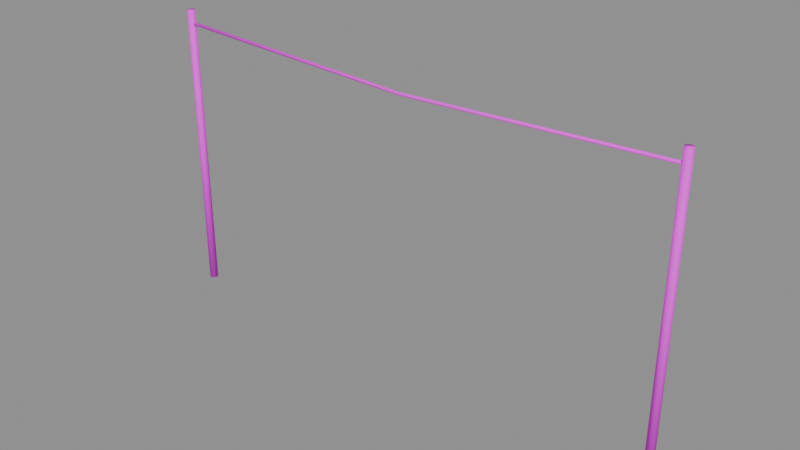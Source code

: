 # Source: clothesline.blend  (saved by Blender 4.5.87; exported with 4.5.12 LTS)
import bpy
from mathutils import Matrix  # noqa: F401  (used for matrix-valued properties, if any)

bpy.ops.wm.read_factory_settings(use_empty=True)
scene = bpy.context.scene
scene.name = 'BLDA_V003_PACKAGE_clothesline'

# ---- collections
col_sea_scene_b1109a_clothesline = bpy.data.collections.new('SEA-SCENE-B1109A-CLOTHESLINE'); scene.collection.children.link(col_sea_scene_b1109a_clothesline)

# ---- images (referenced by path relative to the original .blend; pixels are not part of the script)
import os
ASSET_DIR = os.environ.get("B2B_ASSET_DIR", "")  # directory of the original .blend (textures are referenced by path, not embedded)
HERE = os.path.dirname(os.path.abspath(__file__))  # packed textures are extracted next to this script under _unpacked/

def load_image(name, relpath, width, height, colorspace="sRGB"):
    """Load a texture the original file referenced (path relative to the .blend, or extracted next to this script)."""
    p = next((c for c in (os.path.join(HERE, relpath), os.path.join(ASSET_DIR, relpath)) if relpath and os.path.exists(c)), "")
    if p:
        img = bpy.data.images.load(p, check_existing=True)
        img.name = name
    else:  # same state as the original file: an image datablock whose file is absent (Cycles renders it pink)
        img = bpy.data.images.new(name, width, height)
        img.source = "FILE"
        img.filepath = "//" + (relpath or name)
    img.colorspace_settings.name = colorspace
    return img
img_sea_cabin_timber_8x8_512_png = load_image('sea_cabin_timber_8x8_512.png', 'sea_cabin_timber_8x8_512.png', 1024, 1024, 'sRGB')

# ---- materials (node trees are filled in below, after node groups)
mat_sea_matte = bpy.data.materials.new('SEA_Matte')

# ---- material node trees
mat_sea_matte.use_nodes = True; mat_sea_matte.node_tree.nodes.clear()
_N = mat_sea_matte.node_tree.nodes; _L = mat_sea_matte.node_tree.links
n0 = _N.new('ShaderNodeBsdfPrincipled'); n0.name = '原理化 BSDF'; n0.location = (-200, 100)
n0.inputs[2].default_value = 0.72
n1 = _N.new('ShaderNodeOutputMaterial'); n1.name = '材质输出'; n1.location = (200, 100)
n2 = _N.new('ShaderNodeUVMap'); n2.name = 'UV 贴图'; n2.location = (0, 0)
n2.uv_map = 'PaletteUV'
n3 = _N.new('ShaderNodeTexImage'); n3.name = '图像纹理'; n3.location = (0, 0)
n3.image = img_sea_cabin_timber_8x8_512_png
n3.interpolation = 'Closest'
n3.extension = 'EXTEND'
_L.new(n0.outputs[0], n1.inputs[0])
_L.new(n2.outputs[0], n3.inputs[0])
_L.new(n3.outputs[0], n0.inputs[0])
n1.is_active_output = True

# ---- meshes
me_blda = bpy.data.meshes.new('BLDA_晾衣两杆')
me_blda.from_pydata([(-2.44, 0.0, 0.0), (-2.432, -0.02351, 0.0), (-2.412, -0.03804, 0.0), (-2.388, -0.03804, 0.0), (-2.368, -0.02351, 0.0), (-2.36, -4.899e-18, 0.0), (-2.368, 0.02351, 0.0), (-2.388, 0.03804, 0.0), (-2.412, 0.03804, 0.0), (-2.432, 0.02351, 0.0), (-2.438, 0.0, 2.7), (-2.43, -0.0221, 2.7), (-2.412, -0.03576, 2.7), (-2.388, -0.03576, 2.7), (-2.37, -0.0221, 2.7), (-2.362, -4.605e-18, 2.7), (-2.37, 0.0221, 2.7), (-2.388, 0.03576, 2.7), (-2.412, 0.03576, 2.7), (-2.43, 0.0221, 2.7)], [], [(9, 8, 7, 6, 5, 4, 3, 2, 1, 0), (10, 11, 12, 13, 14, 15, 16, 17, 18, 19), (0, 1, 11, 10), (1, 2, 12, 11), (2, 3, 13, 12), (3, 4, 14, 13), (4, 5, 15, 14), (5, 6, 16, 15), (6, 7, 17, 16), (7, 8, 18, 17), (8, 9, 19, 18), (9, 0, 10, 19)])
me_blda.polygons.foreach_set('use_smooth', [True] * 12)
_uv = me_blda.uv_layers.new(name='PaletteUV')
_uv.uv.foreach_set('vector', [0.8395, 0.8125, 0.8343, 0.8284, 0.8208, 0.8382, 0.8042, 0.8382, 0.7907, 0.8284, 0.7855, 0.8125, 0.7907, 0.7966, 0.8042, 0.7868, 0.8208, 0.7868, 0.8343, 0.7966, 0.8395, 0.8125, 0.8343, 0.8284, 0.8208, 0.8382, 0.8042, 0.8382, 0.7907, 0.8284, 0.7855, 0.8125, 0.7907, 0.7966, 0.8042, 0.7868, 0.8208, 0.7868, 0.8343, 0.7966, 0.8395, 0.8125, 0.8125, 0.8395, 0.7855, 0.8125, 0.8125, 0.7855, 0.8395, 0.8125, 0.8125, 0.8395, 0.7855, 0.8125, 0.8125, 0.7855, 0.8395, 0.8125, 0.8125, 0.8395, 0.7855, 0.8125, 0.8125, 0.7855, 0.8395, 0.8125, 0.8125, 0.8395, 0.7855, 0.8125, 0.8125, 0.7855, 0.8395, 0.8125, 0.8125, 0.8395, 0.7855, 0.8125, 0.8125, 0.7855, 0.8395, 0.8125, 0.8125, 0.8395, 0.7855, 0.8125, 0.8125, 0.7855, 0.8395, 0.8125, 0.8125, 0.8395, 0.7855, 0.8125, 0.8125, 0.7855, 0.8395, 0.8125, 0.8125, 0.8395, 0.7855, 0.8125, 0.8125, 0.7855, 0.8395, 0.8125, 0.8125, 0.8395, 0.7855, 0.8125, 0.8125, 0.7855, 0.8395, 0.8125, 0.8125, 0.8395, 0.7855, 0.8125, 0.8125, 0.7855])
me_blda.materials.append(mat_sea_matte)
me_blda.update()
me_blda______001 = bpy.data.meshes.new('BLDA_晾衣两杆.001')
me_blda______001.from_pydata([(2.36, 0.0, 0.0), (2.368, -0.02351, 0.0), (2.388, -0.03804, 0.0), (2.412, -0.03804, 0.0), (2.432, -0.02351, 0.0), (2.44, -4.899e-18, 0.0), (2.432, 0.02351, 0.0), (2.412, 0.03804, 0.0), (2.388, 0.03804, 0.0), (2.368, 0.02351, 0.0), (2.362, 0.0, 2.7), (2.37, -0.0221, 2.7), (2.388, -0.03576, 2.7), (2.412, -0.03576, 2.7), (2.43, -0.0221, 2.7), (2.438, -4.605e-18, 2.7), (2.43, 0.0221, 2.7), (2.412, 0.03576, 2.7), (2.388, 0.03576, 2.7), (2.37, 0.0221, 2.7)], [], [(9, 8, 7, 6, 5, 4, 3, 2, 1, 0), (10, 11, 12, 13, 14, 15, 16, 17, 18, 19), (0, 1, 11, 10), (1, 2, 12, 11), (2, 3, 13, 12), (3, 4, 14, 13), (4, 5, 15, 14), (5, 6, 16, 15), (6, 7, 17, 16), (7, 8, 18, 17), (8, 9, 19, 18), (9, 0, 10, 19)])
me_blda______001.polygons.foreach_set('use_smooth', [True] * 12)
_uv = me_blda______001.uv_layers.new(name='PaletteUV')
_uv.uv.foreach_set('vector', [0.8395, 0.8125, 0.8343, 0.8284, 0.8208, 0.8382, 0.8042, 0.8382, 0.7907, 0.8284, 0.7855, 0.8125, 0.7907, 0.7966, 0.8042, 0.7868, 0.8208, 0.7868, 0.8343, 0.7966, 0.8395, 0.8125, 0.8343, 0.8284, 0.8208, 0.8382, 0.8042, 0.8382, 0.7907, 0.8284, 0.7855, 0.8125, 0.7907, 0.7966, 0.8042, 0.7868, 0.8208, 0.7868, 0.8343, 0.7966, 0.8395, 0.8125, 0.8125, 0.8395, 0.7855, 0.8125, 0.8125, 0.7855, 0.8395, 0.8125, 0.8125, 0.8395, 0.7855, 0.8125, 0.8125, 0.7855, 0.8395, 0.8125, 0.8125, 0.8395, 0.7855, 0.8125, 0.8125, 0.7855, 0.8395, 0.8125, 0.8125, 0.8395, 0.7855, 0.8125, 0.8125, 0.7855, 0.8395, 0.8125, 0.8125, 0.8395, 0.7855, 0.8125, 0.8125, 0.7855, 0.8395, 0.8125, 0.8125, 0.8395, 0.7855, 0.8125, 0.8125, 0.7855, 0.8395, 0.8125, 0.8125, 0.8395, 0.7855, 0.8125, 0.8125, 0.7855, 0.8395, 0.8125, 0.8125, 0.8395, 0.7855, 0.8125, 0.8125, 0.7855, 0.8395, 0.8125, 0.8125, 0.8395, 0.7855, 0.8125, 0.8125, 0.7855, 0.8395, 0.8125, 0.8125, 0.8395, 0.7855, 0.8125, 0.8125, 0.7855])
me_blda______001.materials.append(mat_sea_matte)
me_blda______001.update()
me_blda_1 = bpy.data.meshes.new('BLDA_晾衣绳')
me_blda_1.from_pydata([(-2.4, -0.016, 2.58), (-2.4, -0.01131, 2.569), (-2.401, -9.797e-19, 2.564), (-2.4, 0.01131, 2.569), (-2.4, 0.016, 2.58), (-2.4, 0.01131, 2.591), (-2.399, 2.939e-18, 2.596), (-2.4, -0.01131, 2.591), (0.0, -0.01552, 2.481), (0.0, -0.01097, 2.471), (0.0, -9.503e-19, 2.466), (0.0, 0.01097, 2.471), (0.0, 0.01552, 2.481), (0.0, 0.01097, 2.492), (0.0, 2.851e-18, 2.497), (0.0, -0.01097, 2.492), (2.4, -0.01504, 2.577), (2.4, -0.01063, 2.566), (2.401, -9.209e-19, 2.562), (2.4, 0.01063, 2.566), (2.4, 0.01504, 2.577), (2.4, 0.01064, 2.588), (2.399, 2.763e-18, 2.592), (2.4, -0.01064, 2.588)], [], [(7, 6, 5, 4, 3, 2, 1, 0), (16, 17, 18, 19, 20, 21, 22, 23), (0, 1, 9, 8), (1, 2, 10, 9), (2, 3, 11, 10), (3, 4, 12, 11), (4, 5, 13, 12), (5, 6, 14, 13), (6, 7, 15, 14), (7, 0, 8, 15), (8, 9, 17, 16), (9, 10, 18, 17), (10, 11, 19, 18), (11, 12, 20, 19), (12, 13, 21, 20), (13, 14, 22, 21), (14, 15, 23, 22), (15, 8, 16, 23)])
me_blda_1.polygons.foreach_set('use_smooth', [True] * 18)
_uv = me_blda_1.uv_layers.new(name='PaletteUV')
_uv.uv.foreach_set('vector', [0.4645, 0.9375, 0.4566, 0.9566, 0.4375, 0.9645, 0.4184, 0.9566, 0.4105, 0.9375, 0.4184, 0.9184, 0.4375, 0.9105, 0.4566, 0.9184, 0.4645, 0.9375, 0.4566, 0.9566, 0.4375, 0.9645, 0.4184, 0.9566, 0.4105, 0.9375, 0.4184, 0.9184, 0.4375, 0.9105, 0.4566, 0.9184, 0.4645, 0.9375, 0.4375, 0.9645, 0.4105, 0.9375, 0.4375, 0.9105, 0.4645, 0.9375, 0.4375, 0.9645, 0.4105, 0.9375, 0.4375, 0.9105, 0.4645, 0.9375, 0.4375, 0.9645, 0.4105, 0.9375, 0.4375, 0.9105, 0.4645, 0.9375, 0.4375, 0.9645, 0.4105, 0.9375, 0.4375, 0.9105, 0.4645, 0.9375, 0.4375, 0.9645, 0.4105, 0.9375, 0.4375, 0.9105, 0.4645, 0.9375, 0.4375, 0.9645, 0.4105, 0.9375, 0.4375, 0.9105, 0.4645, 0.9375, 0.4375, 0.9645, 0.4105, 0.9375, 0.4375, 0.9105, 0.4645, 0.9375, 0.4375, 0.9645, 0.4105, 0.9375, 0.4375, 0.9105, 0.4645, 0.9375, 0.4375, 0.9645, 0.4105, 0.9375, 0.4375, 0.9105, 0.4645, 0.9375, 0.4375, 0.9645, 0.4105, 0.9375, 0.4375, 0.9105, 0.4645, 0.9375, 0.4375, 0.9645, 0.4105, 0.9375, 0.4375, 0.9105, 0.4645, 0.9375, 0.4375, 0.9645, 0.4105, 0.9375, 0.4375, 0.9105, 0.4645, 0.9375, 0.4375, 0.9645, 0.4105, 0.9375, 0.4375, 0.9105, 0.4645, 0.9375, 0.4375, 0.9645, 0.4105, 0.9375, 0.4375, 0.9105, 0.4645, 0.9375, 0.4375, 0.9645, 0.4105, 0.9375, 0.4375, 0.9105, 0.4645, 0.9375, 0.4375, 0.9645, 0.4105, 0.9375, 0.4375, 0.9105])
me_blda_1.materials.append(mat_sea_matte)
me_blda_1.update()

# ---- objects
ob_blda = bpy.data.objects.new('BLDA_晾衣两杆', me_blda)
ob_blda______001 = bpy.data.objects.new('BLDA_晾衣两杆.001', me_blda______001)
ob_blda_1 = bpy.data.objects.new('BLDA_晾衣绳', me_blda_1)

# ---- transforms, parenting, visibility, modifiers, constraints
ob_blda.location = (0.0, 0.0, 0.0)
ob_blda______001.location = (0.0, 0.0, 0.0)
ob_blda_1.location = (0.0, 0.0, 0.0)

# ---- collection membership
col_sea_scene_b1109a_clothesline.objects.link(ob_blda)
col_sea_scene_b1109a_clothesline.objects.link(ob_blda______001)
col_sea_scene_b1109a_clothesline.objects.link(ob_blda_1)

# ---- scene / render settings (as saved in the file)
scene.frame_start = 1; scene.frame_end = 250; scene.frame_set(1)
scene.render.engine = 'BLENDER_EEVEE_NEXT'
bpy.context.view_layer.update()

# ---- added for rendering (the .blend has no active camera and no usable light): camera, sun + grey world if the file has none
cam_auto = bpy.data.cameras.new('AutoCamera')
cam_auto.lens = 50.0
cam_auto.sensor_width = 36.0
cam_auto.clip_end = 1000.0
ob_auto_camera = bpy.data.objects.new('AutoCamera', cam_auto)
scene.collection.objects.link(ob_auto_camera)
ob_auto_camera.location = (5.16058, -6.1927, 5.47846)
ob_auto_camera.rotation_euler = (1.09748, -7.21219e-08, 0.694738)
scene.camera = ob_auto_camera
light_auto_sun = bpy.data.lights.new('AutoSun', 'SUN')
light_auto_sun.energy = 3.0
light_auto_sun.angle = 0.0523599
ob_auto_sun = bpy.data.objects.new('AutoSun', light_auto_sun)
scene.collection.objects.link(ob_auto_sun)
ob_auto_sun.rotation_euler = (0.872665, 0.174533, 0.523599)
if scene.world is None:
    world_auto = bpy.data.worlds.new('AutoWorld')
    world_auto.color = (0.3, 0.3, 0.3)
    scene.world = world_auto
bpy.context.view_layer.update()
